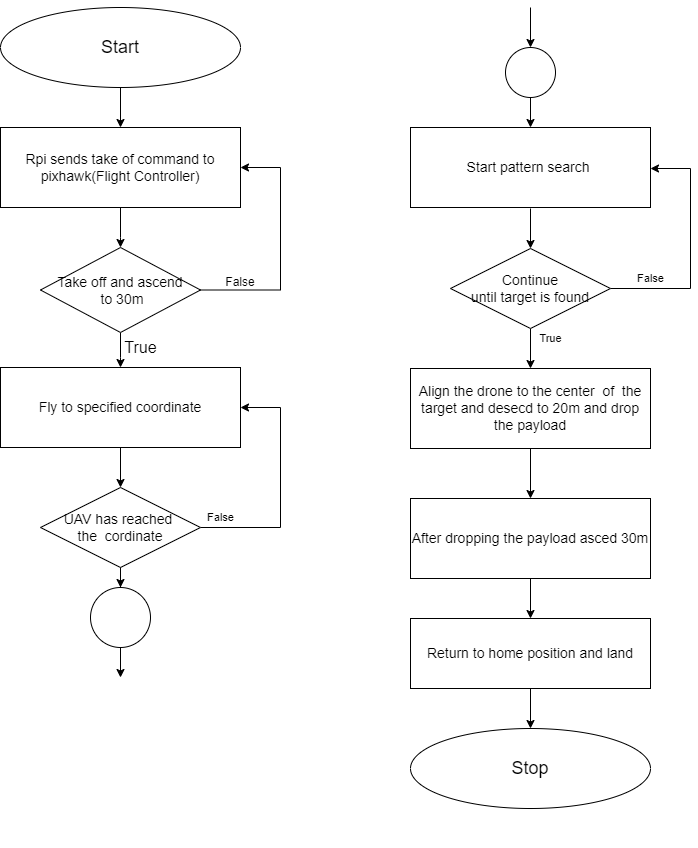

The diagram above was exported from draw.io. Its source (the exported page's mxGraphModel, read from the mxfile embedded in the PNG):
<mxGraphModel dx="782" dy="2440" grid="0" gridSize="10" guides="1" tooltips="1" connect="1" arrows="1" fold="1" page="0" pageScale="1" pageWidth="850" pageHeight="1100" math="0" shadow="0">
  <root>
    <mxCell id="0" />
    <mxCell id="1" parent="0" />
    <mxCell id="N1DC5o9PWIlA-F6dPh8H-3" value="" style="shape=note;whiteSpace=wrap;html=1;backgroundOutline=1;fontColor=#000000;darkOpacity=0.05;fillColor=#FFF9B2;strokeColor=none;fillStyle=solid;direction=west;gradientDirection=north;gradientColor=#FFF2A1;shadow=1;size=20;pointerEvents=1;hachureGap=4;" parent="1" vertex="1">
      <mxGeometry x="130" y="181" width="140" height="160" as="geometry" />
    </mxCell>
    <mxCell id="N1DC5o9PWIlA-F6dPh8H-4" value="" style="edgeStyle=orthogonalEdgeStyle;rounded=0;orthogonalLoop=1;jettySize=auto;html=1;" parent="1" source="N1DC5o9PWIlA-F6dPh8H-5" target="N1DC5o9PWIlA-F6dPh8H-8" edge="1">
      <mxGeometry relative="1" as="geometry">
        <Array as="points">
          <mxPoint x="190" y="-1390" />
          <mxPoint x="190" y="-1390" />
        </Array>
      </mxGeometry>
    </mxCell>
    <mxCell id="N1DC5o9PWIlA-F6dPh8H-5" value="&lt;span style=&quot;font-size: 14px;&quot;&gt;Rpi sends take of command to pixhawk(Flight Controller)&lt;/span&gt;" style="rounded=0;whiteSpace=wrap;html=1;" parent="1" vertex="1">
      <mxGeometry x="70" y="-1500" width="240" height="80" as="geometry" />
    </mxCell>
    <mxCell id="N1DC5o9PWIlA-F6dPh8H-6" style="edgeStyle=orthogonalEdgeStyle;rounded=0;orthogonalLoop=1;jettySize=auto;html=1;entryX=1;entryY=0.5;entryDx=0;entryDy=0;" parent="1" source="N1DC5o9PWIlA-F6dPh8H-8" target="N1DC5o9PWIlA-F6dPh8H-5" edge="1">
      <mxGeometry relative="1" as="geometry">
        <mxPoint x="350" y="-1470" as="targetPoint" />
        <Array as="points">
          <mxPoint x="350" y="-1338" />
          <mxPoint x="350" y="-1460" />
        </Array>
      </mxGeometry>
    </mxCell>
    <mxCell id="N1DC5o9PWIlA-F6dPh8H-7" value="" style="edgeStyle=orthogonalEdgeStyle;rounded=0;orthogonalLoop=1;jettySize=auto;html=1;" parent="1" source="N1DC5o9PWIlA-F6dPh8H-8" target="N1DC5o9PWIlA-F6dPh8H-11" edge="1">
      <mxGeometry relative="1" as="geometry">
        <Array as="points">
          <mxPoint x="190" y="-1270" />
          <mxPoint x="190" y="-1270" />
        </Array>
      </mxGeometry>
    </mxCell>
    <mxCell id="N1DC5o9PWIlA-F6dPh8H-8" value="&lt;font style=&quot;font-size: 14px;&quot;&gt;Take off and ascend&lt;br&gt;&amp;nbsp;to&amp;nbsp;30m&lt;br&gt;&lt;/font&gt;" style="rhombus;whiteSpace=wrap;html=1;" parent="1" vertex="1">
      <mxGeometry x="110" y="-1380" width="160" height="85" as="geometry" />
    </mxCell>
    <mxCell id="N1DC5o9PWIlA-F6dPh8H-9" value="False" style="text;html=1;strokeColor=none;fillColor=none;align=center;verticalAlign=middle;whiteSpace=wrap;rounded=0;" parent="1" vertex="1">
      <mxGeometry x="280" y="-1360" width="60" height="30" as="geometry" />
    </mxCell>
    <mxCell id="N1DC5o9PWIlA-F6dPh8H-10" value="" style="edgeStyle=orthogonalEdgeStyle;rounded=0;orthogonalLoop=1;jettySize=auto;html=1;" parent="1" source="N1DC5o9PWIlA-F6dPh8H-11" target="N1DC5o9PWIlA-F6dPh8H-14" edge="1">
      <mxGeometry relative="1" as="geometry" />
    </mxCell>
    <mxCell id="N1DC5o9PWIlA-F6dPh8H-11" value="&lt;span style=&quot;font-size: 14px;&quot;&gt;Fly to specified coordinate&lt;/span&gt;" style="rounded=0;whiteSpace=wrap;html=1;" parent="1" vertex="1">
      <mxGeometry x="70" y="-1260" width="240" height="80" as="geometry" />
    </mxCell>
    <mxCell id="N1DC5o9PWIlA-F6dPh8H-12" style="edgeStyle=orthogonalEdgeStyle;rounded=0;orthogonalLoop=1;jettySize=auto;html=1;entryX=1;entryY=0.5;entryDx=0;entryDy=0;" parent="1" source="N1DC5o9PWIlA-F6dPh8H-14" target="N1DC5o9PWIlA-F6dPh8H-11" edge="1">
      <mxGeometry relative="1" as="geometry">
        <mxPoint x="340" y="-1250" as="targetPoint" />
        <Array as="points">
          <mxPoint x="350" y="-1100" />
          <mxPoint x="350" y="-1220" />
        </Array>
      </mxGeometry>
    </mxCell>
    <mxCell id="N1DC5o9PWIlA-F6dPh8H-13" value="" style="edgeStyle=orthogonalEdgeStyle;rounded=0;orthogonalLoop=1;jettySize=auto;html=1;fontSize=11;" parent="1" source="N1DC5o9PWIlA-F6dPh8H-14" target="N1DC5o9PWIlA-F6dPh8H-34" edge="1">
      <mxGeometry relative="1" as="geometry" />
    </mxCell>
    <mxCell id="N1DC5o9PWIlA-F6dPh8H-14" value="&lt;font style=&quot;font-size: 14px;&quot;&gt;UAV has reached &lt;br&gt;the&amp;nbsp; cordinate&lt;/font&gt;" style="rhombus;whiteSpace=wrap;html=1;" parent="1" vertex="1">
      <mxGeometry x="110" y="-1140" width="160" height="80" as="geometry" />
    </mxCell>
    <mxCell id="N1DC5o9PWIlA-F6dPh8H-15" value="" style="edgeStyle=orthogonalEdgeStyle;rounded=0;orthogonalLoop=1;jettySize=auto;html=1;" parent="1" source="N1DC5o9PWIlA-F6dPh8H-16" target="N1DC5o9PWIlA-F6dPh8H-5" edge="1">
      <mxGeometry relative="1" as="geometry">
        <Array as="points">
          <mxPoint x="190" y="-1500" />
          <mxPoint x="190" y="-1500" />
        </Array>
      </mxGeometry>
    </mxCell>
    <mxCell id="N1DC5o9PWIlA-F6dPh8H-16" value="&lt;font style=&quot;font-size: 18px;&quot;&gt;Start&lt;/font&gt;" style="ellipse;whiteSpace=wrap;html=1;" parent="1" vertex="1">
      <mxGeometry x="70" y="-1620" width="240" height="80" as="geometry" />
    </mxCell>
    <mxCell id="N1DC5o9PWIlA-F6dPh8H-17" value="&lt;font size=&quot;3&quot;&gt;True&lt;/font&gt;" style="text;html=1;align=center;verticalAlign=middle;resizable=0;points=[];autosize=1;strokeColor=none;fillColor=none;fontSize=18;" parent="1" vertex="1">
      <mxGeometry x="185" y="-1295" width="50" height="30" as="geometry" />
    </mxCell>
    <mxCell id="N1DC5o9PWIlA-F6dPh8H-18" value="False" style="text;html=1;align=center;verticalAlign=middle;resizable=0;points=[];autosize=1;strokeColor=none;fillColor=none;fontSize=11;" parent="1" vertex="1">
      <mxGeometry x="270" y="-1120" width="40" height="20" as="geometry" />
    </mxCell>
    <mxCell id="N1DC5o9PWIlA-F6dPh8H-19" value="" style="edgeStyle=orthogonalEdgeStyle;rounded=0;orthogonalLoop=1;jettySize=auto;html=1;" parent="1" target="N1DC5o9PWIlA-F6dPh8H-32" edge="1">
      <mxGeometry relative="1" as="geometry">
        <mxPoint x="600" y="-1419" as="sourcePoint" />
      </mxGeometry>
    </mxCell>
    <mxCell id="N1DC5o9PWIlA-F6dPh8H-20" style="edgeStyle=orthogonalEdgeStyle;rounded=0;orthogonalLoop=1;jettySize=auto;html=1;entryX=1;entryY=0.5;entryDx=0;entryDy=0;" parent="1" source="N1DC5o9PWIlA-F6dPh8H-32" edge="1">
      <mxGeometry relative="1" as="geometry">
        <mxPoint x="720" y="-1459" as="targetPoint" />
        <Array as="points">
          <mxPoint x="760" y="-1339" />
          <mxPoint x="760" y="-1459" />
        </Array>
      </mxGeometry>
    </mxCell>
    <mxCell id="N1DC5o9PWIlA-F6dPh8H-21" value="" style="edgeStyle=orthogonalEdgeStyle;rounded=0;orthogonalLoop=1;jettySize=auto;html=1;" parent="1" source="N1DC5o9PWIlA-F6dPh8H-32" edge="1">
      <mxGeometry relative="1" as="geometry">
        <mxPoint x="600" y="-1258.9999999999995" as="targetPoint" />
      </mxGeometry>
    </mxCell>
    <mxCell id="N1DC5o9PWIlA-F6dPh8H-22" value="" style="edgeStyle=orthogonalEdgeStyle;rounded=0;orthogonalLoop=1;jettySize=auto;html=1;" parent="1" edge="1">
      <mxGeometry relative="1" as="geometry">
        <mxPoint x="600" y="-1178.9999999999995" as="sourcePoint" />
        <mxPoint x="600" y="-1128.9999999999995" as="targetPoint" />
      </mxGeometry>
    </mxCell>
    <mxCell id="N1DC5o9PWIlA-F6dPh8H-23" value="" style="edgeStyle=orthogonalEdgeStyle;rounded=0;orthogonalLoop=1;jettySize=auto;html=1;" parent="1" edge="1">
      <mxGeometry relative="1" as="geometry">
        <mxPoint x="600" y="-1048.9999999999995" as="sourcePoint" />
        <mxPoint x="600" y="-1008.9999999999995" as="targetPoint" />
      </mxGeometry>
    </mxCell>
    <mxCell id="N1DC5o9PWIlA-F6dPh8H-24" value="" style="edgeStyle=orthogonalEdgeStyle;rounded=0;orthogonalLoop=1;jettySize=auto;html=1;" parent="1" target="N1DC5o9PWIlA-F6dPh8H-27" edge="1">
      <mxGeometry relative="1" as="geometry">
        <mxPoint x="600" y="-938.9999999999995" as="sourcePoint" />
      </mxGeometry>
    </mxCell>
    <mxCell id="N1DC5o9PWIlA-F6dPh8H-25" value="False" style="text;html=1;align=center;verticalAlign=middle;resizable=0;points=[];autosize=1;strokeColor=none;fillColor=none;fontSize=11;" parent="1" vertex="1">
      <mxGeometry x="700" y="-1359" width="40" height="20" as="geometry" />
    </mxCell>
    <mxCell id="N1DC5o9PWIlA-F6dPh8H-26" value="True" style="text;html=1;align=center;verticalAlign=middle;resizable=0;points=[];autosize=1;strokeColor=none;fillColor=none;fontSize=11;" parent="1" vertex="1">
      <mxGeometry x="600" y="-1299" width="40" height="20" as="geometry" />
    </mxCell>
    <mxCell id="N1DC5o9PWIlA-F6dPh8H-27" value="&lt;font style=&quot;font-size: 18px;&quot;&gt;Stop&lt;/font&gt;" style="ellipse;whiteSpace=wrap;html=1;" parent="1" vertex="1">
      <mxGeometry x="480" y="-899" width="240" height="80" as="geometry" />
    </mxCell>
    <mxCell id="N1DC5o9PWIlA-F6dPh8H-28" value="&lt;font style=&quot;font-size: 14px;&quot;&gt;After dropping the payload asced 30m&lt;/font&gt;" style="rounded=0;whiteSpace=wrap;html=1;" parent="1" vertex="1">
      <mxGeometry x="480" y="-1129" width="240" height="80" as="geometry" />
    </mxCell>
    <mxCell id="N1DC5o9PWIlA-F6dPh8H-29" value="&lt;font style=&quot;font-size: 14px;&quot;&gt;Return to home position and land&lt;/font&gt;" style="rounded=0;whiteSpace=wrap;html=1;" parent="1" vertex="1">
      <mxGeometry x="480" y="-1009" width="240" height="70" as="geometry" />
    </mxCell>
    <mxCell id="N1DC5o9PWIlA-F6dPh8H-30" value="&lt;font style=&quot;font-size: 14px;&quot;&gt;Align the drone to the center&amp;nbsp; of&amp;nbsp; the target and desecd to 20m and drop the payload&lt;/font&gt;" style="rounded=0;whiteSpace=wrap;html=1;" parent="1" vertex="1">
      <mxGeometry x="480" y="-1259" width="240" height="80" as="geometry" />
    </mxCell>
    <mxCell id="N1DC5o9PWIlA-F6dPh8H-31" value="&lt;font style=&quot;font-size: 14px;&quot;&gt;Start pattern search&amp;nbsp;&lt;/font&gt;" style="rounded=0;whiteSpace=wrap;html=1;" parent="1" vertex="1">
      <mxGeometry x="480" y="-1500" width="240" height="80" as="geometry" />
    </mxCell>
    <mxCell id="N1DC5o9PWIlA-F6dPh8H-32" value="&lt;font style=&quot;font-size: 14px;&quot;&gt;Continue&lt;br&gt;until target is found&lt;/font&gt;" style="rhombus;whiteSpace=wrap;html=1;" parent="1" vertex="1">
      <mxGeometry x="520" y="-1379" width="160" height="80" as="geometry" />
    </mxCell>
    <mxCell id="N1DC5o9PWIlA-F6dPh8H-33" style="edgeStyle=orthogonalEdgeStyle;rounded=0;orthogonalLoop=1;jettySize=auto;html=1;fontSize=11;" parent="1" source="N1DC5o9PWIlA-F6dPh8H-34" edge="1">
      <mxGeometry relative="1" as="geometry">
        <mxPoint x="190" y="-950" as="targetPoint" />
      </mxGeometry>
    </mxCell>
    <mxCell id="N1DC5o9PWIlA-F6dPh8H-34" value="" style="ellipse;whiteSpace=wrap;html=1;aspect=fixed;fontSize=11;" parent="1" vertex="1">
      <mxGeometry x="160" y="-1040" width="60" height="60" as="geometry" />
    </mxCell>
    <mxCell id="N1DC5o9PWIlA-F6dPh8H-35" value="" style="edgeStyle=orthogonalEdgeStyle;rounded=0;orthogonalLoop=1;jettySize=auto;html=1;fontSize=11;" parent="1" source="N1DC5o9PWIlA-F6dPh8H-36" target="N1DC5o9PWIlA-F6dPh8H-31" edge="1">
      <mxGeometry relative="1" as="geometry" />
    </mxCell>
    <mxCell id="N1DC5o9PWIlA-F6dPh8H-36" value="" style="ellipse;whiteSpace=wrap;html=1;aspect=fixed;fontSize=11;" parent="1" vertex="1">
      <mxGeometry x="575" y="-1580" width="50" height="50" as="geometry" />
    </mxCell>
    <mxCell id="N1DC5o9PWIlA-F6dPh8H-37" value="" style="endArrow=classic;html=1;rounded=0;fontSize=11;entryX=0.5;entryY=0;entryDx=0;entryDy=0;" parent="1" target="N1DC5o9PWIlA-F6dPh8H-36" edge="1">
      <mxGeometry width="50" height="50" relative="1" as="geometry">
        <mxPoint x="600" y="-1620" as="sourcePoint" />
        <mxPoint x="420" y="-1670" as="targetPoint" />
      </mxGeometry>
    </mxCell>
  </root>
</mxGraphModel>